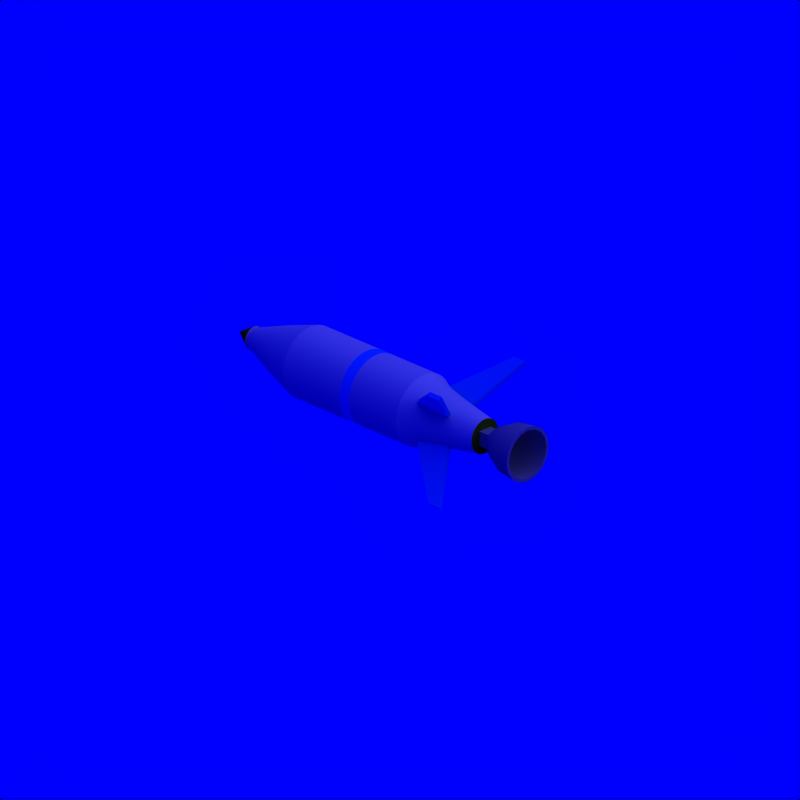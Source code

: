 # Source: RocketPlane_4.blend  (saved by Blender 2.71.0; exported with 4.5.12 LTS)
import bpy
from mathutils import Matrix  # noqa: F401  (used for matrix-valued properties, if any)

bpy.ops.wm.read_factory_settings(use_empty=True)
scene = bpy.context.scene
scene.name = 'Scene'

# ---- collections
col_collection_1 = bpy.data.collections.new('Collection 1'); scene.collection.children.link(col_collection_1)
col_collection_2 = bpy.data.collections.new('Collection 2'); scene.collection.children.link(col_collection_2)
col_collection_2.hide_render = True
col_collection_2.hide_viewport = True

# ---- materials (node trees are filled in below, after node groups)
mat_cc = bpy.data.materials.new('CC')
mat_cc.alpha_threshold = 0.0
mat_cc.diffuse_color = (0.0, 0.376, 0.827, 1.0)
mat_cc.roughness = 0.5
mat_cc.specular_intensity = 0.2
mat_cc.line_color = (0.0, 0.0, 0.0, 1.0)
mat_grey = bpy.data.materials.new('Grey')
mat_grey.alpha_threshold = 0.0
mat_grey.diffuse_color = (0.5, 0.5, 0.5, 1.0)
mat_grey.roughness = 0.5
mat_grey.specular_intensity = 0.2
mat_grey.line_color = (0.0, 0.0, 0.0, 1.0)
mat_white = bpy.data.materials.new('White')
mat_white.alpha_threshold = 0.0
mat_white.diffuse_color = (0.7, 0.7, 0.7, 1.0)
mat_white.roughness = 0.5
mat_white.specular_intensity = 0.2
mat_white.line_color = (0.0, 0.0, 0.0, 1.0)
mat_2cc = bpy.data.materials.new('2CC')
mat_2cc.alpha_threshold = 0.0
mat_2cc.diffuse_color = (0.25, 0.438, 0.047, 1.0)
mat_2cc.roughness = 0.5
mat_2cc.specular_intensity = 0.2
mat_2cc.line_color = (0.0, 0.0, 0.0, 1.0)
mat_invisible = bpy.data.materials.new('Invisible')
mat_invisible.alpha_threshold = 0.0
mat_invisible.diffuse_color = (1.0, 1.0, 1.0, 1.0)
mat_invisible.roughness = 0.5
mat_invisible.specular_intensity = 0.0

# ---- material node trees

# ---- world
world_world = bpy.data.worlds.new('World'); scene.world = world_world
world_world.color = (0.0, 0.0, 1.0)
world_world.use_sun_shadow = False
world_world.sun_shadow_jitter_overblur = 0.0
world_world.cycles.sampling_method = 'MANUAL'
world_world.cycles.sample_map_resolution = 256

# ---- cameras
cam_camera_002 = bpy.data.cameras.new('Camera.002')
cam_camera_002.type = 'ORTHO'
cam_camera_002.passepartout_alpha = 0.2
cam_camera_002.clip_end = 100.0
cam_camera_002.lens = 35.0
cam_camera_002.sensor_width = 32.0
cam_camera_002.sensor_height = 18.0
cam_camera_002.show_passepartout = False
cam_camera_002.show_safe_areas = True
cam_camera_002.dof.focus_distance = 0.0
cam_camera_002.dof.aperture_fstop = 128.0

# ---- lights
light_lamp = bpy.data.lights.new('Lamp', 'SUN')
light_lamp.transmission_factor = 0.0
light_lamp.angle = 1.571
light_lamp.energy = 1.0
light_lamp.shadow_buffer_clip_start = 0.5
light_lamp.shadow_soft_size = 1.0
light_lamp.shadow_cascade_max_distance = 1000.0
light_lamp.cycles.use_multiple_importance_sampling = False

# ---- meshes
me_plane_003 = bpy.data.meshes.new('Plane.003')
me_plane_003.from_pydata([(0.2571, 0.1514, -2.512e-16), (-0.04286, 0.1514, -2.355e-16), (0.2571, 0.09143, -2.512e-16), (-0.04286, 0.09143, -2.355e-16), (0.4571, 0.5514, -2.512e-16), (0.3571, 0.5514, -2.355e-16)], [], [(0, 2, 3, 1), (1, 5, 4, 0)])
me_plane_003.materials.append(mat_cc)
me_plane_003.use_remesh_preserve_volume = False
me_plane_003.use_remesh_preserve_attributes = False
me_plane_003.use_mirror_vertex_groups = False
me_plane_003.update()
me_cylinder_002 = bpy.data.meshes.new('Cylinder.002')
me_cylinder_002.from_pydata([(-0.05166, 0.1247, 0.16), (-3.845e-08, 0.15, 0.27), (-0.09546, 0.09546, 0.16), (0.0574, 0.1386, 0.27), (-0.1247, 0.05166, 0.16), (0.1061, 0.1061, 0.27), (-0.135, 1.103e-08, 0.16), (0.1386, 0.0574, 0.27), (-0.1247, -0.05166, 0.16), (0.15, 9.945e-08, 0.27), (-0.09546, -0.09546, 0.16), (0.1386, -0.0574, 0.27), (-0.05166, -0.1247, 0.16), (0.1061, -0.1061, 0.27), (8.002e-08, -0.135, 0.16), (0.0574, -0.1386, 0.27), (0.05166, -0.1247, 0.16), (-1.61e-08, -0.15, 0.27), (0.09546, -0.09546, 0.16), (-0.0574, -0.1386, 0.27), (0.1247, -0.05166, 0.16), (-0.1061, -0.1061, 0.27), (0.135, 3.519e-09, 0.16), (-0.1386, -0.0574, 0.27), (0.1247, 0.05166, 0.16), (-0.15, 1.078e-07, 0.27), (0.09546, 0.09546, 0.16), (-0.1386, 0.0574, 0.27), (0.05166, 0.1247, 0.16), (-0.1061, 0.1061, 0.27), (5.991e-08, 0.135, 0.16), (-0.0574, 0.1386, 0.27), (-0.03156, 0.07619, 0.06), (-0.05831, 0.05831, 0.06), (-0.07619, 0.03156, 0.06), (-0.08246, -7.688e-08, 0.06), (-0.07619, -0.03156, 0.06), (-0.05831, -0.05831, 0.06), (-0.03156, -0.07619, 0.06), (1.662e-07, -0.08246, 0.06), (0.03156, -0.07619, 0.06), (0.05831, -0.05831, 0.06), (0.07619, -0.03156, 0.06), (0.08246, -8.147e-08, 0.06), (0.07619, 0.03156, 0.06), (0.05831, 0.05831, 0.06), (0.03156, 0.07619, 0.06), (1.539e-07, 0.08246, 0.06), (-0.007732, 0.01867, 2.98e-08), (-0.01429, 0.01429, 2.98e-08), (-0.01867, 0.007732, 2.98e-08), (-0.02021, -1.321e-07, 2.98e-08), (-0.01867, -0.007733, 2.98e-08), (-0.01429, -0.01429, 2.98e-08), (-0.007732, -0.01867, 2.98e-08), (2.187e-07, -0.02021, 2.98e-08), (0.007733, -0.01867, 2.98e-08), (0.01429, -0.01429, 2.98e-08), (0.01867, -0.007733, 2.98e-08), (0.02021, -1.333e-07, 2.98e-08), (0.01867, 0.007732, 2.98e-08), (0.01429, 0.01429, 2.98e-08), (0.007733, 0.01867, 2.98e-08), (2.157e-07, 0.02021, 2.98e-08), (-0.04, -0.04, -0.04), (0.04, -0.04, -0.04), (0.04, -0.04, 0.04), (-0.04, -0.04, 0.04), (-0.04, 0.04, -0.04), (0.04, 0.04, -0.04), (0.04, 0.04, 0.04), (-0.04, 0.04, 0.04), (-3.651e-08, 0.1319, 0.27), (0.05049, 0.1219, 0.27), (0.09329, 0.09329, 0.27), (0.1219, 0.05049, 0.27), (0.1319, 9.981e-08, 0.27), (0.1219, -0.05049, 0.27), (0.09329, -0.09329, 0.27), (0.05049, -0.1219, 0.27), (-1.685e-08, -0.1319, 0.27), (-0.05049, -0.1219, 0.27), (-0.09329, -0.09329, 0.27), (-0.1219, -0.05049, 0.27), (-0.1319, 1.071e-07, 0.27), (-0.1219, 0.05049, 0.27), (-0.09329, 0.09329, 0.27), (-0.05049, 0.1219, 0.27), (6.064e-08, 0.1163, 0.16), (0.04449, 0.1074, 0.16), (0.08221, 0.08221, 0.16), (0.1074, 0.04449, 0.16), (0.1163, 4.375e-09, 0.16), (0.1074, -0.04449, 0.16), (0.08221, -0.08221, 0.16), (0.04449, -0.1074, 0.16), (7.796e-08, -0.1163, 0.16), (-0.04449, -0.1074, 0.16), (-0.08221, -0.08221, 0.16), (-0.1074, -0.04449, 0.16), (-0.1163, 1.084e-08, 0.16), (-0.1074, 0.04449, 0.16), (-0.08221, 0.08221, 0.16), (-0.04449, 0.1074, 0.16), (1.531e-07, 0.06603, 0.05973), (0.02527, 0.061, 0.05973), (0.04669, 0.04669, 0.05973), (0.061, 0.02527, 0.05973), (0.06603, -8.159e-08, 0.05973), (0.061, -0.02527, 0.05973), (0.04669, -0.04669, 0.05973), (0.02527, -0.061, 0.05973), (1.63e-07, -0.06603, 0.05973), (-0.02527, -0.061, 0.05973), (-0.04669, -0.04669, 0.05973), (-0.061, -0.02527, 0.05973), (-0.06603, -7.792e-08, 0.05973), (-0.061, 0.02527, 0.05973), (-0.04669, 0.04669, 0.05973), (-0.02527, 0.061, 0.05973), (1.638e-07, 0.04351, 0.04973), (0.01665, 0.0402, 0.04973), (0.03077, 0.03077, 0.04973), (0.0402, 0.01665, 0.04973), (0.04351, -8.891e-08, 0.04973), (0.0402, -0.01665, 0.04973), (0.03077, -0.03077, 0.04973), (0.01665, -0.0402, 0.04973), (1.702e-07, -0.04351, 0.04973), (-0.01665, -0.0402, 0.04973), (-0.03077, -0.03077, 0.04973), (-0.0402, -0.01665, 0.04973), (-0.04351, -8.649e-08, 0.04973), (-0.0402, 0.01665, 0.04973), (-0.03077, 0.03077, 0.04973), (-0.01665, 0.0402, 0.04973)], [], [(7, 24, 26, 5), (17, 14, 16, 15), (3, 28, 30, 1), (1, 30, 0, 31), (11, 20, 22, 9), (27, 4, 6, 25), (5, 26, 28, 3), (21, 10, 12, 19), (15, 16, 18, 13), (31, 0, 2, 29), (9, 22, 24, 7), (25, 6, 8, 23), (19, 12, 14, 17), (13, 18, 20, 11), (7, 75, 76, 9), (23, 8, 10, 21), (6, 35, 36, 8), (29, 2, 4, 27), (33, 49, 50, 34), (20, 42, 43, 22), (18, 41, 42, 20), (0, 32, 33, 2), (30, 47, 32, 0), (12, 38, 39, 14), (10, 37, 38, 12), (24, 44, 45, 26), (22, 43, 44, 24), (4, 34, 35, 6), (2, 33, 34, 4), (16, 40, 41, 18), (14, 39, 40, 16), (28, 46, 47, 30), (26, 45, 46, 28), (8, 36, 37, 10), (62, 61, 60, 59, 58, 57, 56, 55, 54, 53, 52, 51, 50, 49, 48, 63), (44, 60, 61, 45), (47, 63, 48, 32), (42, 58, 59, 43), (40, 56, 57, 41), (38, 54, 55, 39), (36, 52, 53, 37), (34, 50, 51, 35), (45, 61, 62, 46), (32, 48, 49, 33), (43, 59, 60, 44), (41, 57, 58, 42), (39, 55, 56, 40), (37, 53, 54, 38), (35, 51, 52, 36), (46, 62, 63, 47), (68, 69, 65, 64), (69, 70, 66, 65), (70, 71, 67, 66), (71, 68, 64, 67), (64, 65, 66, 67), (71, 70, 69, 68), (80, 96, 97, 81), (29, 86, 87, 31), (13, 78, 79, 15), (19, 81, 82, 21), (3, 73, 74, 5), (25, 84, 85, 27), (9, 76, 77, 11), (31, 87, 72, 1), (1, 72, 73, 3), (15, 79, 80, 17), (21, 82, 83, 23), (5, 74, 75, 7), (27, 85, 86, 29), (11, 77, 78, 13), (17, 80, 81, 19), (23, 83, 84, 25), (97, 113, 114, 98), (78, 94, 95, 79), (76, 92, 93, 77), (87, 103, 88, 72), (74, 90, 91, 75), (85, 101, 102, 86), (72, 88, 89, 73), (83, 99, 100, 84), (81, 97, 98, 82), (79, 95, 96, 80), (77, 93, 94, 78), (75, 91, 92, 76), (86, 102, 103, 87), (73, 89, 90, 74), (84, 100, 101, 85), (82, 98, 99, 83), (114, 130, 131, 115), (95, 111, 112, 96), (93, 109, 110, 94), (91, 107, 108, 92), (102, 118, 119, 103), (89, 105, 106, 90), (100, 116, 117, 101), (98, 114, 115, 99), (96, 112, 113, 97), (94, 110, 111, 95), (92, 108, 109, 93), (103, 119, 104, 88), (90, 106, 107, 91), (101, 117, 118, 102), (88, 104, 105, 89), (99, 115, 116, 100), (121, 120, 135, 134, 133, 132, 131, 130, 129, 128, 127, 126, 125, 124, 123, 122), (112, 128, 129, 113), (110, 126, 127, 111), (108, 124, 125, 109), (119, 135, 120, 104), (106, 122, 123, 107), (117, 133, 134, 118), (104, 120, 121, 105), (115, 131, 132, 116), (113, 129, 130, 114), (111, 127, 128, 112), (109, 125, 126, 110), (107, 123, 124, 108), (118, 134, 135, 119), (105, 121, 122, 106), (116, 132, 133, 117)])
me_cylinder_002.polygons.foreach_set('use_smooth', [True] * 120)
me_cylinder_002.materials.append(mat_grey)
me_cylinder_002.use_remesh_preserve_volume = False
me_cylinder_002.use_remesh_preserve_attributes = False
me_cylinder_002.use_mirror_vertex_groups = False
me_cylinder_002.update()
me_cylinder_001 = bpy.data.meshes.new('Cylinder.001')
me_cylinder_001.from_pydata([(2.927e-07, 1.0, -1.333), (-1.464e-06, 1.0, 2.667), (0.3827, 0.9239, -1.333), (0.3827, 0.9239, 2.667), (0.7071, 0.7071, -1.333), (0.7071, 0.7071, 2.667), (0.9239, 0.3827, -1.333), (0.9239, 0.3827, 2.667), (1.0, -3.364e-07, -1.333), (1.0, 1.42e-06, 2.667), (0.9239, -0.3827, -1.333), (0.9239, -0.3827, 2.667), (0.7071, -0.7071, -1.333), (0.7071, -0.7071, 2.667), (0.3827, -0.9239, -1.333), (0.3827, -0.9239, 2.667), (4.437e-07, -1.0, -1.333), (-1.313e-06, -1.0, 2.667), (-0.3827, -0.9239, -1.333), (-0.3827, -0.9239, 2.667), (-0.7071, -0.7071, -1.333), (-0.7071, -0.7071, 2.667), (-0.9239, -0.3827, -1.333), (-0.9239, -0.3827, 2.667), (-1.0, -2.808e-07, -1.333), (-1.0, 1.476e-06, 2.667), (-0.9239, 0.3827, -1.333), (-0.9239, 0.3827, 2.667), (-0.7071, 0.7071, -1.333), (-0.7071, 0.7071, 2.667), (-0.3827, 0.9239, -1.333), (-0.3827, 0.9239, 2.667), (1.169e-06, 0.6693, -2.333), (0.2561, 0.6184, -2.333), (0.4733, 0.4733, -2.333), (0.6184, 0.2561, -2.333), (0.6693, -1.199e-06, -2.333), (0.6184, -0.2561, -2.333), (0.4733, -0.4733, -2.333), (0.2561, -0.6184, -2.333), (1.27e-06, -0.6693, -2.333), (-0.2561, -0.6184, -2.333), (-0.4733, -0.4733, -2.333), (-0.6184, -0.2561, -2.333), (-0.6693, -1.162e-06, -2.333), (-0.6184, 0.2561, -2.333), (-0.4733, 0.4733, -2.333), (-0.2561, 0.6184, -2.333), (2.094e-06, 0.32, -3.333), (0.1225, 0.2956, -3.333), (0.2263, 0.2263, -3.333), (0.2956, 0.1225, -3.333), (0.32, -2.057e-06, -3.333), (0.2956, -0.1225, -3.333), (0.2263, -0.2263, -3.333), (0.1225, -0.2956, -3.333), (2.142e-06, -0.32, -3.333), (-0.1225, -0.2956, -3.333), (-0.2263, -0.2263, -3.333), (-0.2956, -0.1225, -3.333), (-0.32, -2.039e-06, -3.333), (-0.2956, 0.1225, -3.333), (-0.2263, 0.2263, -3.333), (-0.1225, 0.2956, -3.333), (2.542e-06, -2.47e-06, -3.833), (2.545e-06, -2.47e-06, -3.833), (2.545e-06, -2.47e-06, -3.833), (2.53e-06, -2.478e-06, -3.833), (2.53e-06, -2.478e-06, -3.833), (2.53e-06, -2.478e-06, -3.833), (2.545e-06, -2.47e-06, -3.833), (2.545e-06, -2.47e-06, -3.833), (2.542e-06, -2.47e-06, -3.833), (2.545e-06, -2.47e-06, -3.833), (2.545e-06, -2.47e-06, -3.833), (2.53e-06, -2.478e-06, -3.833), (2.53e-06, -2.478e-06, -3.833), (2.53e-06, -2.478e-06, -3.833), (2.545e-06, -2.47e-06, -3.833), (2.545e-06, -2.47e-06, -3.833), (-1.739e-06, 0.8, 3.0), (0.3061, 0.7391, 3.0), (0.5657, 0.5657, 3.0), (0.7391, 0.3061, 3.0), (0.8, 1.722e-06, 3.0), (0.7391, -0.3061, 3.0), (0.5657, -0.5657, 3.0), (0.3061, -0.7391, 3.0), (-1.618e-06, -0.8, 3.0), (-0.3061, -0.7391, 3.0), (-0.5657, -0.5657, 3.0), (-0.7391, -0.3061, 3.0), (-0.8, 1.766e-06, 3.0), (-0.7391, 0.3061, 3.0), (-0.5657, 0.5657, 3.0), (-0.3061, 0.7391, 3.0), (-3.327e-06, 0.48, 4.833), (0.1837, 0.4435, 4.833), (0.3394, 0.3394, 4.833), (0.4435, 0.1837, 4.833), (0.48, 3.341e-06, 4.833), (0.4435, -0.1837, 4.833), (0.3394, -0.3394, 4.833), (0.1837, -0.4435, 4.833), (-3.255e-06, -0.48, 4.833), (-0.1837, -0.4435, 4.833), (-0.3394, -0.3394, 4.833), (-0.4435, -0.1837, 4.833), (-0.48, 3.368e-06, 4.833), (-0.4435, 0.1837, 4.833), (-0.3394, 0.3394, 4.833), (-0.1837, 0.4435, 4.833), (2.087e-06, 0.2708, -3.333), (0.1036, 0.2502, -3.333), (-0.2502, -0.1036, -3.333), (-0.2708, -2.041e-06, -3.333), (-0.1036, -0.2502, -3.333), (-0.1915, -0.1915, -3.333), (0.1036, -0.2502, -3.333), (2.128e-06, -0.2708, -3.333), (0.2502, -0.1036, -3.333), (0.1915, -0.1915, -3.333), (0.2502, 0.1036, -3.333), (0.2708, -2.056e-06, -3.333), (-0.1915, 0.1915, -3.333), (-0.1036, 0.2502, -3.333), (0.1915, 0.1915, -3.333), (-0.2502, 0.1036, -3.333), (-5.855e-07, 1.0, 0.6667), (0.3827, 0.9239, 0.6667), (0.7071, 0.7071, 0.6667), (0.9239, 0.3827, 0.6667), (1.0, 5.417e-07, 0.6667), (0.9239, -0.3827, 0.6667), (0.7071, -0.7071, 0.6667), (0.3827, -0.9239, 0.6667), (-4.345e-07, -1.0, 0.6667), (-0.3827, -0.9239, 0.6667), (-0.7071, -0.7071, 0.6667), (-0.9239, -0.3827, 0.6667), (-1.0, 5.974e-07, 0.6667), (-0.9239, 0.3827, 0.6667), (-0.7071, 0.7071, 0.6667), (-0.3827, 0.9239, 0.6667), (-8.782e-07, 1.0, 1.0), (0.3827, 0.9239, 1.0), (0.7071, 0.7071, 1.0), (0.9239, 0.3827, 1.0), (1.0, 8.345e-07, 1.0), (0.9239, -0.3827, 1.0), (0.7071, -0.7071, 1.0), (0.3827, -0.9239, 1.0), (-7.272e-07, -1.0, 1.0), (-0.3827, -0.9239, 1.0), (-0.7071, -0.7071, 1.0), (-0.9239, -0.3827, 1.0), (-1.0, 8.901e-07, 1.0), (-0.9239, 0.3827, 1.0), (-0.7071, 0.7071, 1.0), (-0.3827, 0.9239, 1.0), (-1.171e-06, 1.0, 1.333), (0.3827, 0.9239, 1.333), (0.7071, 0.7071, 1.333), (0.9239, 0.3827, 1.333), (1.0, 1.127e-06, 1.333), (0.9239, -0.3827, 1.333), (0.7071, -0.7071, 1.333), (0.3827, -0.9239, 1.333), (-1.02e-06, -1.0, 1.333), (-0.3827, -0.9239, 1.333), (-0.7071, -0.7071, 1.333), (-0.9239, -0.3827, 1.333), (-1.0, 1.183e-06, 1.333), (-0.9239, 0.3827, 1.333), (-0.7071, 0.7071, 1.333), (-0.3827, 0.9239, 1.333), (0.3827, 0.9239, 0.3333), (0.7071, 0.7071, 0.3333), (0.9239, 0.3827, 0.3333), (1.0, 2.49e-07, 0.3333), (0.9239, -0.3827, 0.3333), (0.7071, -0.7071, 0.3333), (0.3827, -0.9239, 0.3333), (-1.417e-07, -1.0, 0.3333), (-0.3827, -0.9239, 0.3333), (-0.7071, -0.7071, 0.3333), (-0.9239, -0.3827, 0.3333), (-1.0, 3.047e-07, 0.3333), (-0.9239, 0.3827, 0.3333), (-0.7071, 0.7071, 0.3333), (-0.3827, 0.9239, 0.3333), (-2.927e-07, 1.0, 0.3333)], [], [(160, 1, 3, 161), (161, 3, 5, 162), (162, 5, 7, 163), (163, 7, 9, 164), (164, 9, 11, 165), (165, 11, 13, 166), (166, 13, 15, 167), (167, 15, 17, 168), (168, 17, 19, 169), (169, 19, 21, 170), (170, 21, 23, 171), (171, 23, 25, 172), (172, 25, 27, 173), (173, 27, 29, 174), (19, 17, 88, 89), (175, 31, 1, 160), (174, 29, 31, 175), (2, 4, 34, 33), (112, 113, 49, 48), (24, 26, 45, 44), (8, 10, 37, 36), (30, 0, 32, 47), (0, 2, 33, 32), (14, 16, 40, 39), (20, 22, 43, 42), (4, 6, 35, 34), (26, 28, 46, 45), (10, 12, 38, 37), (16, 18, 41, 40), (22, 24, 44, 43), (6, 8, 36, 35), (28, 30, 47, 46), (12, 14, 39, 38), (18, 20, 42, 41), (49, 50, 66, 65), (114, 115, 60, 59), (116, 117, 58, 57), (118, 119, 56, 55), (120, 121, 54, 53), (122, 123, 52, 51), (124, 125, 63, 62), (113, 126, 50, 49), (115, 127, 61, 60), (117, 114, 59, 58), (119, 116, 57, 56), (121, 118, 55, 54), (123, 120, 53, 52), (125, 112, 48, 63), (126, 122, 51, 50), (127, 124, 62, 61), (64, 65, 66, 67, 68, 69, 70, 71, 72, 73, 74, 75, 76, 77, 78, 79), (60, 61, 77, 76), (58, 59, 75, 74), (56, 57, 73, 72), (54, 55, 71, 70), (52, 53, 69, 68), (63, 48, 64, 79), (50, 51, 67, 66), (61, 62, 78, 77), (48, 49, 65, 64), (59, 60, 76, 75), (57, 58, 74, 73), (55, 56, 72, 71), (53, 54, 70, 69), (51, 52, 68, 67), (62, 63, 79, 78), (84, 83, 99, 100), (25, 23, 91, 92), (9, 7, 83, 84), (31, 29, 94, 95), (15, 13, 86, 87), (21, 19, 89, 90), (5, 3, 81, 82), (27, 25, 92, 93), (11, 9, 84, 85), (1, 31, 95, 80), (3, 1, 80, 81), (17, 15, 87, 88), (23, 21, 90, 91), (7, 5, 82, 83), (29, 27, 93, 94), (13, 11, 85, 86), (95, 94, 110, 111), (82, 81, 97, 98), (93, 92, 108, 109), (91, 90, 106, 107), (89, 88, 104, 105), (87, 86, 102, 103), (85, 84, 100, 101), (80, 95, 111, 96), (83, 82, 98, 99), (94, 93, 109, 110), (81, 80, 96, 97), (92, 91, 107, 108), (90, 89, 105, 106), (88, 87, 103, 104), (86, 85, 101, 102), (97, 96, 111, 110, 109, 108, 107, 106, 105, 104, 103, 102, 101, 100, 99, 98), (32, 33, 113, 112), (43, 44, 115, 114), (41, 42, 117, 116), (39, 40, 119, 118), (37, 38, 121, 120), (35, 36, 123, 122), (46, 47, 125, 124), (33, 34, 126, 113), (44, 45, 127, 115), (42, 43, 114, 117), (40, 41, 116, 119), (38, 39, 118, 121), (36, 37, 120, 123), (47, 32, 112, 125), (34, 35, 122, 126), (45, 46, 124, 127), (191, 128, 129, 176), (176, 129, 130, 177), (177, 130, 131, 178), (178, 131, 132, 179), (179, 132, 133, 180), (180, 133, 134, 181), (181, 134, 135, 182), (182, 135, 136, 183), (183, 136, 137, 184), (184, 137, 138, 185), (185, 138, 139, 186), (186, 139, 140, 187), (187, 140, 141, 188), (188, 141, 142, 189), (190, 143, 128, 191), (189, 142, 143, 190), (128, 144, 145, 129), (129, 145, 146, 130), (130, 146, 147, 131), (131, 147, 148, 132), (132, 148, 149, 133), (133, 149, 150, 134), (134, 150, 151, 135), (135, 151, 152, 136), (136, 152, 153, 137), (137, 153, 154, 138), (138, 154, 155, 139), (139, 155, 156, 140), (140, 156, 157, 141), (141, 157, 158, 142), (143, 159, 144, 128), (142, 158, 159, 143), (144, 160, 161, 145), (145, 161, 162, 146), (146, 162, 163, 147), (147, 163, 164, 148), (148, 164, 165, 149), (149, 165, 166, 150), (150, 166, 167, 151), (151, 167, 168, 152), (152, 168, 169, 153), (153, 169, 170, 154), (154, 170, 171, 155), (155, 171, 172, 156), (156, 172, 173, 157), (157, 173, 174, 158), (159, 175, 160, 144), (158, 174, 175, 159), (0, 191, 176, 2), (2, 176, 177, 4), (4, 177, 178, 6), (6, 178, 179, 8), (8, 179, 180, 10), (10, 180, 181, 12), (12, 181, 182, 14), (14, 182, 183, 16), (16, 183, 184, 18), (18, 184, 185, 20), (20, 185, 186, 22), (22, 186, 187, 24), (24, 187, 188, 26), (26, 188, 189, 28), (30, 190, 191, 0), (28, 189, 190, 30)])
me_cylinder_001.polygons.foreach_set('use_smooth', [True] * 178)
me_cylinder_001.polygons.foreach_set('material_index', [0, 0, 0, 0, 0, 0, 0, 0, 0, 0, 0, 0, 0, 0, 0, 0, 0, 0, 0, 0, 0, 0, 0, 0, 0, 0, 0, 0, 0, 0, 0, 0, 0, 0, 1, 0, 0, 0, 0, 0, 0, 0, 0, 0, 0, 0, 0, 0, 0, 0, 1, 1, 1, 1, 1, 1, 1, 1, 1, 1, 1, 1, 1, 1, 1, 1, 0, 0, 0, 0, 0, 0, 0, 0, 0, 0, 0, 0, 0, 0, 0, 0, 0, 0, 0, 0, 0, 0, 0, 0, 0, 0, 0, 0, 0, 0, 0, 1, 0, 0, 0, 0, 0, 0, 0, 0, 0, 0, 0, 0, 0, 0, 0, 0, 0, 0, 0, 0, 0, 0, 0, 0, 0, 0, 0, 0, 0, 0, 0, 0, 2, 2, 2, 2, 2, 2, 2, 2, 2, 2, 2, 2, 2, 2, 2, 2, 0, 0, 0, 0, 0, 0, 0, 0, 0, 0, 0, 0, 0, 0, 0, 0, 0, 0, 0, 0, 0, 0, 0, 0, 0, 0, 0, 0, 0, 0, 0, 0])
_k = set([(0, 2), (0, 30), (1, 3), (1, 31), (2, 4), (3, 5), (4, 6), (5, 7), (6, 8), (7, 9), (8, 10), (9, 11), (10, 12), (11, 13), (12, 14), (13, 15), (14, 16), (15, 17), (16, 18), (17, 19), (18, 20), (19, 21), (20, 22), (21, 23), (22, 24), (23, 25), (24, 26), (25, 27), (26, 28), (27, 29), (28, 30), (29, 31), (48, 49), (48, 63), (49, 50), (50, 51), (51, 52), (52, 53), (53, 54), (54, 55), (55, 56), (56, 57), (57, 58), (58, 59), (59, 60), (60, 61), (61, 62), (62, 63), (96, 97), (96, 111), (97, 98), (98, 99), (99, 100), (100, 101), (101, 102), (102, 103), (103, 104), (104, 105), (105, 106), (106, 107), (107, 108), (108, 109), (109, 110), (110, 111), (112, 113), (112, 125), (113, 126), (114, 115), (114, 117), (115, 127), (116, 117), (116, 119), (118, 119), (118, 121), (120, 121), (120, 123), (122, 123), (122, 126), (124, 125), (124, 127)])
me_cylinder_001.attributes.new('sharp_edge', 'BOOLEAN', 'EDGE').data.foreach_set('value', [ (min(e.vertices), max(e.vertices)) in _k for e in me_cylinder_001.edges])
_k = {(0, 2): 1.0, (1, 3): 1.0, (2, 4): 1.0, (3, 5): 1.0, (4, 6): 1.0, (5, 7): 1.0, (6, 8): 1.0, (7, 9): 1.0, (8, 10): 1.0, (9, 11): 1.0, (10, 12): 1.0, (11, 13): 1.0, (12, 14): 1.0, (13, 15): 1.0, (14, 16): 1.0, (15, 17): 1.0, (16, 18): 1.0, (17, 19): 1.0, (18, 20): 1.0, (19, 21): 1.0, (20, 22): 1.0, (21, 23): 1.0, (22, 24): 1.0, (23, 25): 1.0, (24, 26): 1.0, (25, 27): 1.0, (26, 28): 1.0, (27, 29): 1.0, (28, 30): 1.0, (29, 31): 1.0, (0, 30): 1.0, (1, 31): 1.0, (48, 49): 1.0, (49, 50): 1.0, (50, 51): 1.0, (51, 52): 1.0, (52, 53): 1.0, (53, 54): 1.0, (54, 55): 1.0, (55, 56): 1.0, (56, 57): 1.0, (57, 58): 1.0, (58, 59): 1.0, (59, 60): 1.0, (60, 61): 1.0, (61, 62): 1.0, (62, 63): 1.0, (48, 63): 1.0, (96, 97): 1.0, (97, 98): 1.0, (98, 99): 1.0, (99, 100): 1.0, (100, 101): 1.0, (101, 102): 1.0, (102, 103): 1.0, (103, 104): 1.0, (104, 105): 1.0, (105, 106): 1.0, (106, 107): 1.0, (107, 108): 1.0, (108, 109): 1.0, (109, 110): 1.0, (110, 111): 1.0, (96, 111): 1.0, (112, 113): 1.0, (114, 115): 1.0, (116, 117): 1.0, (118, 119): 1.0, (120, 121): 1.0, (122, 123): 1.0, (124, 125): 1.0, (113, 126): 1.0, (115, 127): 1.0, (114, 117): 1.0, (116, 119): 1.0, (118, 121): 1.0, (120, 123): 1.0, (112, 125): 1.0, (122, 126): 1.0, (124, 127): 1.0}
me_cylinder_001.attributes.new('crease_edge', 'FLOAT', 'EDGE').data.foreach_set('value', [_k.get((min(e.vertices), max(e.vertices)), 0.0) for e in me_cylinder_001.edges])
me_cylinder_001.materials.append(mat_white)
me_cylinder_001.materials.append(mat_2cc)
me_cylinder_001.materials.append(mat_cc)
me_cylinder_001.use_remesh_preserve_volume = False
me_cylinder_001.use_remesh_preserve_attributes = False
me_cylinder_001.use_mirror_vertex_groups = False
me_cylinder_001.update()
me_icosphere_003 = bpy.data.meshes.new('Icosphere.003')
me_icosphere_003.from_pydata([(0.0, 0.0, -1.0), (0.7236, -0.5257, -0.4472), (-0.2764, -0.8506, -0.4472), (-0.8944, 0.0, -0.4472), (-0.2764, 0.8506, -0.4472), (0.7236, 0.5257, -0.4472), (-0.1625, -0.5, -0.8507), (0.4253, -0.309, -0.8507), (0.2629, -0.809, -0.5257), (0.8506, 0.0, -0.5257), (0.4253, 0.309, -0.8507), (-0.5257, 0.0, -0.8507), (-0.6882, -0.5, -0.5257), (-0.1625, 0.5, -0.8507), (-0.6882, 0.5, -0.5257), (0.2629, 0.809, -0.5257), (0.9511, -0.309, 0.0), (0.9511, 0.309, 0.0), (0.0, -1.0, 0.0), (0.5878, -0.809, 0.0), (-0.9511, -0.309, 0.0), (-0.5878, -0.809, 0.0), (-0.5878, 0.809, 0.0), (-0.9511, 0.309, 0.0), (0.5878, 0.809, 0.0), (0.0, 1.0, 0.0), (0.9511, -0.309, 2.0), (0.9511, 0.309, 2.0), (-1.76e-06, -1.0, 2.0), (0.5878, -0.809, 2.0), (-0.9511, -0.309, 2.0), (-0.5878, -0.809, 2.0), (-0.5878, 0.809, 2.0), (-0.9511, 0.309, 2.0), (0.5878, 0.809, 2.0), (-1.76e-06, 1.0, 2.0), (0.7709, 0.3957, 2.5), (0.7709, 0.509, 2.5), (-2.384e-06, -0.2, 2.71), (0.5878, -0.009014, 2.562), (-0.7709, 0.3957, 2.5), (-0.5878, -0.009014, 2.562), (-0.5878, 0.609, 2.5), (-0.7709, 0.509, 2.5), (0.5878, 0.609, 2.5), (-2.358e-06, 0.8, 2.681), (0.7709, 0.3957, 3.1), (0.7709, 0.509, 3.1), (-2.868e-06, 0.3144, 3.262), (0.5878, 0.3144, 3.1), (-0.7709, 0.3957, 3.1), (-0.5878, 0.3144, 3.1), (-0.5878, 0.6077, 3.1), (-0.7709, 0.509, 3.1), (0.5878, 0.6077, 3.1), (-2.881e-06, 0.6077, 3.276), (0.7709, 0.3957, 3.4), (0.7709, 0.509, 3.4), (-2.989e-06, 0.3144, 3.4), (0.733, 0.3144, 3.4), (-0.7709, 0.3957, 3.4), (-0.733, 0.3144, 3.4), (-0.5878, 0.6077, 3.4), (-0.7709, 0.509, 3.4), (0.5878, 0.6077, 3.4), (-2.989e-06, 0.6077, 3.4), (0.7709, 0.3957, 3.6), (0.7709, 0.509, 3.6), (-3.165e-06, 0.3144, 3.6), (0.733, 0.3144, 3.6), (-0.7709, 0.3957, 3.6), (-0.733, 0.3144, 3.6), (-0.5878, 0.6077, 3.6), (-0.7709, 0.509, 3.6), (0.5878, 0.6077, 3.6), (-3.165e-06, 0.6077, 3.6)], [], [(0, 7, 6), (1, 7, 9), (0, 6, 11), (0, 11, 13), (0, 13, 10), (1, 9, 16), (2, 8, 18), (3, 12, 20), (4, 14, 22), (5, 15, 24), (1, 16, 19), (2, 18, 21), (3, 20, 23), (4, 22, 25), (5, 24, 17), (6, 8, 2), (6, 7, 8), (7, 1, 8), (9, 10, 5), (9, 7, 10), (7, 0, 10), (11, 12, 3), (11, 6, 12), (6, 2, 12), (13, 14, 4), (13, 11, 14), (11, 3, 14), (10, 15, 5), (10, 13, 15), (13, 4, 15), (16, 9, 17), (9, 5, 17), (18, 8, 19), (8, 1, 19), (20, 12, 21), (12, 2, 21), (22, 14, 23), (14, 3, 23), (24, 15, 25), (15, 4, 25), (17, 24, 34, 27), (25, 22, 32, 35), (23, 20, 30, 33), (21, 18, 28, 31), (19, 16, 26, 29), (24, 25, 35, 34), (22, 23, 33, 32), (20, 21, 31, 30), (18, 19, 29, 28), (16, 17, 27, 26), (27, 34, 44, 37), (35, 32, 42, 45), (33, 30, 40, 43), (31, 28, 38, 41), (29, 26, 36, 39), (34, 35, 45, 44), (32, 33, 43, 42), (30, 31, 41, 40), (28, 29, 39, 38), (26, 27, 37, 36), (37, 44, 54, 47), (45, 42, 52, 55), (43, 40, 50, 53), (41, 38, 48, 51), (39, 36, 46, 49), (44, 45, 55, 54), (42, 43, 53, 52), (40, 41, 51, 50), (38, 39, 49, 48), (36, 37, 47, 46), (47, 54, 64, 57), (55, 52, 62, 65), (53, 50, 60, 63), (51, 48, 58, 61), (49, 46, 56, 59), (54, 55, 65, 64), (52, 53, 63, 62), (50, 51, 61, 60), (48, 49, 59, 58), (46, 47, 57, 56), (57, 64, 74, 67), (65, 62, 72, 75), (63, 60, 70, 73), (59, 56, 66, 69), (64, 65, 75, 74), (62, 63, 73, 72), (60, 61, 71, 70), (56, 57, 67, 66), (66, 67, 74, 75, 72, 73, 70, 71, 68, 69), (61, 71, 68, 58), (58, 68, 69, 59)])
me_icosphere_003.materials.append(mat_white)
me_icosphere_003.use_remesh_preserve_volume = False
me_icosphere_003.use_remesh_preserve_attributes = False
me_icosphere_003.use_mirror_vertex_groups = False
me_icosphere_003.update()
me_target = bpy.data.meshes.new('Target')
me_target.from_pydata([(0.2, 0.2, -0.2), (0.2, -0.2, -0.2), (-0.2, -0.2, -0.2), (-0.2, 0.2, -0.2), (0.2, 0.2, 0.2), (0.2, -0.2, 0.2), (-0.2, -0.2, 0.2), (-0.2, 0.2, 0.2)], [], [(0, 1, 2, 3), (4, 7, 6, 5), (0, 4, 5, 1), (1, 5, 6, 2), (2, 6, 7, 3), (4, 0, 3, 7)])
me_target.materials.append(mat_invisible)
me_target.use_remesh_preserve_volume = False
me_target.use_remesh_preserve_attributes = False
me_target.use_mirror_vertex_groups = False
me_target.update()

# ---- objects
ob_plane_000 = bpy.data.objects.new('Plane.000', me_plane_003)
ob_plane_005 = bpy.data.objects.new('Plane.005', me_plane_003)
ob_cylinder_001 = bpy.data.objects.new('Cylinder.001', me_cylinder_002)
ob_cylinder = bpy.data.objects.new('Cylinder', me_cylinder_001)
ob_camera = bpy.data.objects.new('Camera', cam_camera_002)
ob_lamp_001 = bpy.data.objects.new('Lamp.001', light_lamp)
ob_icosphere_001 = bpy.data.objects.new('Icosphere.001', me_icosphere_003)
ob_target = bpy.data.objects.new('Target', me_target)

# ---- transforms, parenting, visibility, modifiers, constraints
ob_plane_000.location = (0.35, 0.0, 0.0)
ob_plane_000.rotation_euler = (2.356, -1.57e-16, 6.504e-17)
ob_plane_000.scale = (1.17, 1.17, 1.17)
ob_plane_000.lineart.crease_threshold = 0.0
_m = ob_plane_000.modifiers.new('Solidify', 'SOLIDIFY')
_m.thickness = 0.03
_m.offset = 0.0
_m.nonmanifold_thickness_mode = 'FIXED'
_m.nonmanifold_merge_threshold = 0.0003
_m = ob_plane_000.modifiers.new('Mirror', 'MIRROR')
_m.use_axis = (False, True, False)
ob_plane_005.location = (0.35, 0.0, 0.0)
ob_plane_005.rotation_euler = (0.7854, 6.504e-17, 1.57e-16)
ob_plane_005.scale = (1.17, 1.17, 1.17)
ob_plane_005.lineart.crease_threshold = 0.0
_m = ob_plane_005.modifiers.new('Solidify', 'SOLIDIFY')
_m.thickness = 0.03
_m.offset = 0.0
_m.nonmanifold_thickness_mode = 'FIXED'
_m.nonmanifold_merge_threshold = 0.0003
_m = ob_plane_005.modifiers.new('Mirror', 'MIRROR')
_m.use_axis = (False, True, False)
ob_cylinder_001.location = (0.95, 0.0, 0.0)
ob_cylinder_001.rotation_euler = (1.571, -0.0, 1.571)
ob_cylinder_001.scale = (1.5, 1.5, 1.5)
ob_cylinder_001.lineart.crease_threshold = 0.0
_m = ob_cylinder_001.modifiers.new('EdgeSplit', 'EDGE_SPLIT')
ob_cylinder.location = (-0.55, 0.0, 0.0)
ob_cylinder.rotation_euler = (1.571, -0.0, 1.571)
ob_cylinder.scale = (0.3, 0.3, 0.3)
ob_cylinder.lineart.crease_threshold = 0.0
_m = ob_cylinder.modifiers.new('Subsurf', 'SUBSURF')
_m.uv_smooth = 'PRESERVE_CORNERS'
_m.quality = 2
_m.levels = 2
_m.show_only_control_edges = False
_m = ob_cylinder.modifiers.new('EdgeSplit', 'EDGE_SPLIT')
ob_camera.location = (6.0, -6.0, 4.0)
ob_camera.rotation_euler = (1.571, 0.0, 0.0)
ob_camera.lock_rotations_4d = False
ob_camera.empty_display_type = 'ARROWS'
ob_camera.color = (0.0, 0.0, 0.0, 1.0)
ob_camera.lineart.crease_threshold = 0.0
_c = ob_camera.constraints.new('TRACK_TO'); _c.name = 'Const'
_c.target = ob_target
ob_lamp_001.parent = ob_camera
ob_lamp_001.matrix_parent_inverse = Matrix(((0.7071, 0.7071, 0.0, -0.0), (-0.3015, 0.3015, 0.9045, -2.529e-07), (0.6396, -0.6396, 0.4264, -9.381), (0.0, 0.0, 0.0, 1.0)))
ob_lamp_001.location = (4.0, 1.0, 7.0)
ob_lamp_001.rotation_euler = (-0.07775, 0.5308, 0.2138)
ob_lamp_001.lock_rotations_4d = False
ob_lamp_001.empty_display_type = 'ARROWS'
ob_lamp_001.color = (0.0, 0.0, 0.0, 1.0)
ob_lamp_001.lineart.crease_threshold = 0.0
ob_icosphere_001.location = (-1.2, 0.0, 0.0)
ob_icosphere_001.rotation_euler = (1.571, -0.0, 1.571)
ob_icosphere_001.scale = (1.0, 0.5, 1.0)
ob_icosphere_001.lineart.crease_threshold = 0.0
ob_target.location = (0.0, 0.0, 0.0)
ob_target.lock_rotations_4d = False
ob_target.empty_display_type = 'ARROWS'
ob_target.color = (0.0, 0.0, 0.0, 1.0)
ob_target.lineart.crease_threshold = 0.0

# ---- collection membership
col_collection_1.objects.link(ob_plane_000)
col_collection_1.objects.link(ob_plane_005)
col_collection_1.objects.link(ob_cylinder_001)
col_collection_1.objects.link(ob_cylinder)
col_collection_1.objects.link(ob_camera)
col_collection_1.objects.link(ob_lamp_001)
col_collection_2.objects.link(ob_icosphere_001)
col_collection_2.objects.link(ob_target)

# ---- scene / render settings (as saved in the file)
scene.camera = ob_camera
scene.frame_start = 1; scene.frame_end = 8; scene.frame_set(1)
scene.render.engine = 'BLENDER_EEVEE_NEXT'
scene.render.image_settings.compression = 90
scene.render.resolution_x = 108
scene.render.resolution_y = 108
scene.render.pixel_aspect_x = 100.0
scene.render.pixel_aspect_y = 100.0
scene.render.fps = 8
scene.render.dither_intensity = 0.0
scene.render.use_compositing = False
scene.render.use_sequencer = False
scene.render.bake_margin = 2
scene.render.bake_bias = 0.0
scene.render.use_stamp_time = False
scene.render.use_stamp_date = False
scene.render.use_stamp_frame = False
scene.render.use_stamp_camera = False
scene.render.use_stamp_scene = False
scene.render.use_stamp_filename = False
scene.render.use_stamp_render_time = False
scene.render.stamp_font_size = 0
scene.cycles.use_denoising = False
scene.cycles.samples = 10
scene.cycles.sampling_pattern = 'TABULATED_SOBOL'
scene.cycles.light_sampling_threshold = 0.0
scene.cycles.use_adaptive_sampling = False
scene.cycles.use_light_tree = False
scene.cycles.blur_glossy = 0.0
scene.cycles.volume_bounces = 1
scene.cycles.pixel_filter_type = 'GAUSSIAN'
scene.cycles.sample_clamp_indirect = 0.0
scene.view_settings.view_transform = 'Raw'
bpy.context.view_layer.update()

